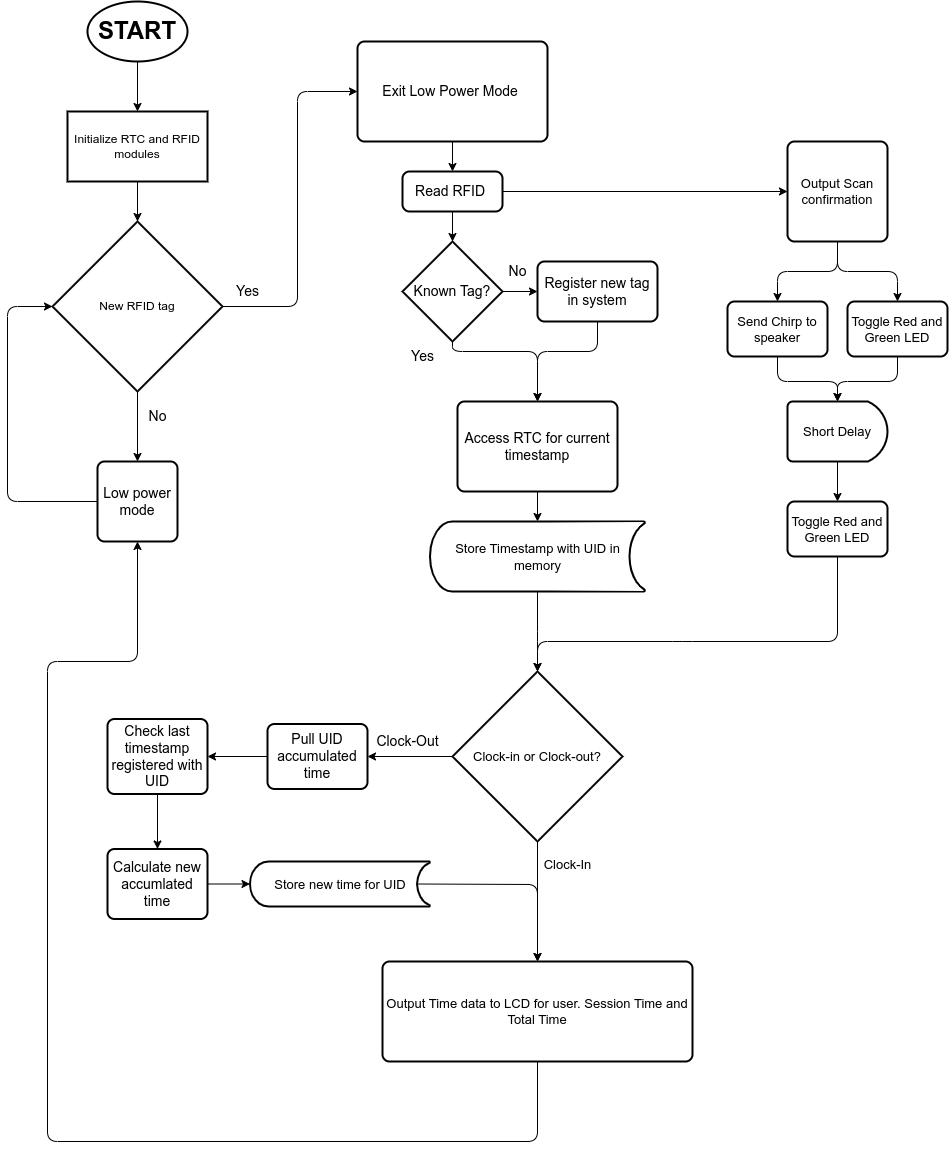

The diagram above was exported from draw.io. Its source (the exported page's mxGraphModel, read from the mxfile embedded in the PNG):
<mxGraphModel dx="1124" dy="739" grid="1" gridSize="10" guides="1" tooltips="1" connect="1" arrows="1" fold="1" page="1" pageScale="1" pageWidth="1200" pageHeight="1600" background="none" math="0" shadow="0">
  <root>
    <mxCell id="0" />
    <mxCell id="1" parent="0" />
    <mxCell id="12" value="" style="edgeStyle=none;html=1;" parent="1" source="8" target="10" edge="1">
      <mxGeometry relative="1" as="geometry" />
    </mxCell>
    <mxCell id="8" value="&lt;h1&gt;START&lt;/h1&gt;" style="strokeWidth=2;html=1;shape=mxgraph.flowchart.start_1;whiteSpace=wrap;" parent="1" vertex="1">
      <mxGeometry x="240" y="60" width="100" height="60" as="geometry" />
    </mxCell>
    <mxCell id="29" style="edgeStyle=none;html=1;exitX=1;exitY=0.5;exitDx=0;exitDy=0;exitPerimeter=0;entryX=0;entryY=0.5;entryDx=0;entryDy=0;fontSize=14;" parent="1" source="9" target="28" edge="1">
      <mxGeometry relative="1" as="geometry">
        <Array as="points">
          <mxPoint x="450" y="365" />
          <mxPoint x="450" y="150" />
        </Array>
      </mxGeometry>
    </mxCell>
    <mxCell id="31" style="edgeStyle=none;html=1;exitX=0.5;exitY=1;exitDx=0;exitDy=0;exitPerimeter=0;entryX=0.5;entryY=0;entryDx=0;entryDy=0;fontSize=14;" parent="1" source="9" target="30" edge="1">
      <mxGeometry relative="1" as="geometry" />
    </mxCell>
    <mxCell id="9" value="New RFID tag" style="strokeWidth=2;html=1;shape=mxgraph.flowchart.decision;whiteSpace=wrap;" parent="1" vertex="1">
      <mxGeometry x="205" y="280" width="170" height="170" as="geometry" />
    </mxCell>
    <mxCell id="15" value="" style="edgeStyle=none;html=1;" parent="1" source="10" target="9" edge="1">
      <mxGeometry relative="1" as="geometry" />
    </mxCell>
    <mxCell id="10" value="Initialize RTC and RFID modules" style="rounded=1;whiteSpace=wrap;html=1;absoluteArcSize=1;arcSize=0;strokeWidth=2;" parent="1" vertex="1">
      <mxGeometry x="220" y="170" width="140" height="70" as="geometry" />
    </mxCell>
    <mxCell id="27" value="No" style="text;html=1;align=center;verticalAlign=middle;resizable=0;points=[];autosize=1;strokeColor=none;fillColor=none;fontSize=14;" parent="1" vertex="1">
      <mxGeometry x="290" y="460" width="40" height="30" as="geometry" />
    </mxCell>
    <mxCell id="34" value="" style="edgeStyle=none;html=1;fontSize=14;" parent="1" source="28" target="33" edge="1">
      <mxGeometry relative="1" as="geometry" />
    </mxCell>
    <mxCell id="28" value="Exit Low Power Mode&amp;nbsp;" style="rounded=1;whiteSpace=wrap;html=1;absoluteArcSize=1;arcSize=14;strokeWidth=2;fontSize=14;" parent="1" vertex="1">
      <mxGeometry x="510" y="100" width="190" height="100" as="geometry" />
    </mxCell>
    <mxCell id="32" style="edgeStyle=none;html=1;entryX=0;entryY=0.5;entryDx=0;entryDy=0;entryPerimeter=0;fontSize=14;exitX=0;exitY=0.5;exitDx=0;exitDy=0;" parent="1" source="30" target="9" edge="1">
      <mxGeometry relative="1" as="geometry">
        <Array as="points">
          <mxPoint x="160" y="560" />
          <mxPoint x="160" y="365" />
        </Array>
      </mxGeometry>
    </mxCell>
    <mxCell id="30" value="Low power mode" style="rounded=1;whiteSpace=wrap;html=1;absoluteArcSize=1;arcSize=14;strokeWidth=2;fontSize=14;" parent="1" vertex="1">
      <mxGeometry x="250" y="520" width="80" height="80" as="geometry" />
    </mxCell>
    <mxCell id="36" value="" style="edgeStyle=none;html=1;fontSize=14;" parent="1" source="33" target="35" edge="1">
      <mxGeometry relative="1" as="geometry" />
    </mxCell>
    <mxCell id="56" style="edgeStyle=none;html=1;exitX=1;exitY=0.5;exitDx=0;exitDy=0;entryX=0;entryY=0.5;entryDx=0;entryDy=0;fontSize=13;" parent="1" source="33" target="55" edge="1">
      <mxGeometry relative="1" as="geometry" />
    </mxCell>
    <mxCell id="33" value="Read RFID&amp;nbsp;" style="rounded=1;whiteSpace=wrap;html=1;absoluteArcSize=1;arcSize=14;strokeWidth=2;fontSize=14;" parent="1" vertex="1">
      <mxGeometry x="555" y="230" width="100" height="40" as="geometry" />
    </mxCell>
    <mxCell id="41" value="" style="edgeStyle=none;html=1;fontSize=14;" parent="1" source="35" target="37" edge="1">
      <mxGeometry relative="1" as="geometry" />
    </mxCell>
    <mxCell id="45" style="edgeStyle=none;html=1;exitX=0.5;exitY=1;exitDx=0;exitDy=0;exitPerimeter=0;fontSize=14;" parent="1" source="35" edge="1">
      <mxGeometry relative="1" as="geometry">
        <mxPoint x="690" y="460" as="targetPoint" />
        <Array as="points">
          <mxPoint x="605" y="410" />
          <mxPoint x="690" y="410" />
        </Array>
      </mxGeometry>
    </mxCell>
    <mxCell id="35" value="Known Tag?" style="strokeWidth=2;html=1;shape=mxgraph.flowchart.decision;whiteSpace=wrap;fontSize=14;" parent="1" vertex="1">
      <mxGeometry x="555" y="300" width="100" height="100" as="geometry" />
    </mxCell>
    <mxCell id="43" style="edgeStyle=none;html=1;exitX=0.5;exitY=1;exitDx=0;exitDy=0;entryX=0.5;entryY=0;entryDx=0;entryDy=0;fontSize=14;" parent="1" source="37" target="42" edge="1">
      <mxGeometry relative="1" as="geometry">
        <Array as="points">
          <mxPoint x="750" y="410" />
          <mxPoint x="690" y="410" />
        </Array>
      </mxGeometry>
    </mxCell>
    <mxCell id="37" value="Register new tag in system" style="rounded=1;whiteSpace=wrap;html=1;absoluteArcSize=1;arcSize=14;strokeWidth=2;fontSize=14;" parent="1" vertex="1">
      <mxGeometry x="690" y="320" width="120" height="60" as="geometry" />
    </mxCell>
    <mxCell id="39" value="Yes" style="text;html=1;align=center;verticalAlign=middle;resizable=0;points=[];autosize=1;strokeColor=none;fillColor=none;fontSize=14;" parent="1" vertex="1">
      <mxGeometry x="375" y="335" width="50" height="30" as="geometry" />
    </mxCell>
    <mxCell id="50" value="" style="edgeStyle=none;html=1;fontSize=14;" parent="1" source="42" target="49" edge="1">
      <mxGeometry relative="1" as="geometry" />
    </mxCell>
    <mxCell id="42" value="Access RTC for current timestamp" style="rounded=1;whiteSpace=wrap;html=1;absoluteArcSize=1;arcSize=14;strokeWidth=2;fontSize=14;" parent="1" vertex="1">
      <mxGeometry x="610" y="460" width="160" height="90" as="geometry" />
    </mxCell>
    <mxCell id="46" value="Yes" style="text;html=1;align=center;verticalAlign=middle;resizable=0;points=[];autosize=1;strokeColor=none;fillColor=none;fontSize=14;" parent="1" vertex="1">
      <mxGeometry x="550" y="400" width="50" height="30" as="geometry" />
    </mxCell>
    <mxCell id="47" value="No" style="text;html=1;align=center;verticalAlign=middle;resizable=0;points=[];autosize=1;strokeColor=none;fillColor=none;fontSize=14;" parent="1" vertex="1">
      <mxGeometry x="650" y="315" width="40" height="30" as="geometry" />
    </mxCell>
    <mxCell id="68" style="edgeStyle=none;html=1;exitX=0.5;exitY=1;exitDx=0;exitDy=0;exitPerimeter=0;entryX=0.5;entryY=0;entryDx=0;entryDy=0;entryPerimeter=0;fontSize=13;" parent="1" source="49" target="67" edge="1">
      <mxGeometry relative="1" as="geometry">
        <Array as="points">
          <mxPoint x="690" y="700" />
        </Array>
      </mxGeometry>
    </mxCell>
    <mxCell id="49" value="&lt;font style=&quot;font-size: 13px;&quot;&gt;Store Timestamp with UID in memory&lt;/font&gt;" style="strokeWidth=2;html=1;shape=mxgraph.flowchart.stored_data;whiteSpace=wrap;fontSize=14;align=center;" parent="1" vertex="1">
      <mxGeometry x="582.5" y="580" width="215" height="70" as="geometry" />
    </mxCell>
    <mxCell id="62" style="edgeStyle=none;html=1;exitX=0.5;exitY=1;exitDx=0;exitDy=0;fontSize=13;entryX=0.5;entryY=0;entryDx=0;entryDy=0;" parent="1" source="55" target="57" edge="1">
      <mxGeometry relative="1" as="geometry">
        <mxPoint x="990" y="470" as="targetPoint" />
        <Array as="points">
          <mxPoint x="990" y="330" />
          <mxPoint x="1050" y="330" />
        </Array>
      </mxGeometry>
    </mxCell>
    <mxCell id="63" style="edgeStyle=none;html=1;exitX=0.5;exitY=1;exitDx=0;exitDy=0;entryX=0.5;entryY=0;entryDx=0;entryDy=0;fontSize=13;" parent="1" source="55" target="58" edge="1">
      <mxGeometry relative="1" as="geometry">
        <Array as="points">
          <mxPoint x="990" y="330" />
          <mxPoint x="930" y="330" />
        </Array>
      </mxGeometry>
    </mxCell>
    <mxCell id="55" value="Output Scan confirmation" style="rounded=1;whiteSpace=wrap;html=1;absoluteArcSize=1;arcSize=14;strokeWidth=2;fontSize=13;" parent="1" vertex="1">
      <mxGeometry x="940" y="200" width="100" height="100" as="geometry" />
    </mxCell>
    <mxCell id="65" style="edgeStyle=none;html=1;exitX=0.5;exitY=1;exitDx=0;exitDy=0;entryX=0.5;entryY=0;entryDx=0;entryDy=0;entryPerimeter=0;fontSize=13;" parent="1" source="57" target="64" edge="1">
      <mxGeometry relative="1" as="geometry">
        <Array as="points">
          <mxPoint x="1050" y="440" />
          <mxPoint x="990" y="440" />
        </Array>
      </mxGeometry>
    </mxCell>
    <mxCell id="57" value="Toggle Red and Green LED" style="rounded=1;whiteSpace=wrap;html=1;absoluteArcSize=1;arcSize=14;strokeWidth=2;fontSize=13;" parent="1" vertex="1">
      <mxGeometry x="1000" y="360" width="100" height="55" as="geometry" />
    </mxCell>
    <mxCell id="66" style="edgeStyle=none;html=1;exitX=0.5;exitY=1;exitDx=0;exitDy=0;fontSize=13;" parent="1" source="58" edge="1">
      <mxGeometry relative="1" as="geometry">
        <mxPoint x="990" y="460" as="targetPoint" />
        <Array as="points">
          <mxPoint x="930" y="440" />
          <mxPoint x="990" y="440" />
        </Array>
      </mxGeometry>
    </mxCell>
    <mxCell id="58" value="Send Chirp to speaker" style="rounded=1;whiteSpace=wrap;html=1;absoluteArcSize=1;arcSize=14;strokeWidth=2;fontSize=13;" parent="1" vertex="1">
      <mxGeometry x="880" y="360" width="100" height="55" as="geometry" />
    </mxCell>
    <mxCell id="69" style="edgeStyle=none;html=1;fontSize=13;entryX=0.5;entryY=0;entryDx=0;entryDy=0;entryPerimeter=0;exitX=0.5;exitY=1;exitDx=0;exitDy=0;" parent="1" source="70" target="67" edge="1">
      <mxGeometry relative="1" as="geometry">
        <mxPoint x="830" y="730" as="targetPoint" />
        <mxPoint x="990" y="650" as="sourcePoint" />
        <Array as="points">
          <mxPoint x="990" y="700" />
          <mxPoint x="835" y="700" />
          <mxPoint x="690" y="700" />
        </Array>
      </mxGeometry>
    </mxCell>
    <mxCell id="71" value="" style="edgeStyle=none;html=1;fontSize=13;" parent="1" source="64" target="70" edge="1">
      <mxGeometry relative="1" as="geometry" />
    </mxCell>
    <mxCell id="64" value="Short Delay" style="strokeWidth=2;html=1;shape=mxgraph.flowchart.delay;whiteSpace=wrap;fontSize=13;" parent="1" vertex="1">
      <mxGeometry x="940" y="460" width="100" height="60" as="geometry" />
    </mxCell>
    <mxCell id="74" value="" style="edgeStyle=none;html=1;fontSize=14;" parent="1" source="67" target="73" edge="1">
      <mxGeometry relative="1" as="geometry" />
    </mxCell>
    <mxCell id="85" style="edgeStyle=none;html=1;exitX=0.5;exitY=1;exitDx=0;exitDy=0;exitPerimeter=0;entryX=0.5;entryY=0;entryDx=0;entryDy=0;fontSize=13;" parent="1" source="67" target="84" edge="1">
      <mxGeometry relative="1" as="geometry" />
    </mxCell>
    <mxCell id="67" value="Clock-in or Clock-out?" style="strokeWidth=2;html=1;shape=mxgraph.flowchart.decision;whiteSpace=wrap;fontSize=13;" parent="1" vertex="1">
      <mxGeometry x="605" y="730" width="170" height="170" as="geometry" />
    </mxCell>
    <mxCell id="70" value="Toggle Red and Green LED" style="rounded=1;whiteSpace=wrap;html=1;absoluteArcSize=1;arcSize=14;strokeWidth=2;fontSize=13;" parent="1" vertex="1">
      <mxGeometry x="940" y="560" width="100" height="55" as="geometry" />
    </mxCell>
    <mxCell id="77" value="" style="edgeStyle=none;html=1;fontSize=14;" parent="1" source="73" target="76" edge="1">
      <mxGeometry relative="1" as="geometry" />
    </mxCell>
    <mxCell id="73" value="Pull UID accumulated time" style="rounded=1;whiteSpace=wrap;html=1;absoluteArcSize=1;arcSize=14;strokeWidth=2;fontSize=14;" parent="1" vertex="1">
      <mxGeometry x="420" y="782.5" width="100" height="65" as="geometry" />
    </mxCell>
    <mxCell id="75" value="Clock-Out" style="text;html=1;align=center;verticalAlign=middle;resizable=0;points=[];autosize=1;strokeColor=none;fillColor=none;fontSize=14;" parent="1" vertex="1">
      <mxGeometry x="515" y="785" width="90" height="30" as="geometry" />
    </mxCell>
    <mxCell id="79" value="" style="edgeStyle=none;html=1;fontSize=14;" parent="1" source="76" target="78" edge="1">
      <mxGeometry relative="1" as="geometry" />
    </mxCell>
    <mxCell id="76" value="Check last timestamp registered with UID" style="rounded=1;whiteSpace=wrap;html=1;absoluteArcSize=1;arcSize=14;strokeWidth=2;fontSize=14;" parent="1" vertex="1">
      <mxGeometry x="260" y="777.5" width="100" height="75" as="geometry" />
    </mxCell>
    <mxCell id="81" value="" style="edgeStyle=none;html=1;fontSize=14;" parent="1" source="78" target="80" edge="1">
      <mxGeometry relative="1" as="geometry" />
    </mxCell>
    <mxCell id="78" value="Calculate new accumlated time" style="rounded=1;whiteSpace=wrap;html=1;absoluteArcSize=1;arcSize=14;strokeWidth=2;fontSize=14;" parent="1" vertex="1">
      <mxGeometry x="260" y="907.5" width="100" height="70" as="geometry" />
    </mxCell>
    <mxCell id="86" style="edgeStyle=none;html=1;exitX=0.93;exitY=0.5;exitDx=0;exitDy=0;exitPerimeter=0;entryX=0.5;entryY=0;entryDx=0;entryDy=0;fontSize=13;" parent="1" source="80" target="84" edge="1">
      <mxGeometry relative="1" as="geometry">
        <Array as="points">
          <mxPoint x="690" y="943" />
        </Array>
      </mxGeometry>
    </mxCell>
    <mxCell id="80" value="&lt;font style=&quot;font-size: 13px;&quot;&gt;Store new time for UID&lt;/font&gt;" style="strokeWidth=2;html=1;shape=mxgraph.flowchart.stored_data;whiteSpace=wrap;fontSize=14;" parent="1" vertex="1">
      <mxGeometry x="402.5" y="920" width="180" height="45" as="geometry" />
    </mxCell>
    <mxCell id="87" style="edgeStyle=none;html=1;exitX=0.5;exitY=1;exitDx=0;exitDy=0;entryX=0.5;entryY=1;entryDx=0;entryDy=0;fontSize=13;" parent="1" source="84" target="30" edge="1">
      <mxGeometry relative="1" as="geometry">
        <Array as="points">
          <mxPoint x="690" y="1200" />
          <mxPoint x="200" y="1200" />
          <mxPoint x="200" y="720" />
          <mxPoint x="290" y="720" />
        </Array>
      </mxGeometry>
    </mxCell>
    <mxCell id="84" value="Output Time data to LCD for user. Session Time and Total Time" style="rounded=1;whiteSpace=wrap;html=1;absoluteArcSize=1;arcSize=14;strokeWidth=2;fontSize=13;" parent="1" vertex="1">
      <mxGeometry x="535" y="1020" width="310" height="100" as="geometry" />
    </mxCell>
    <mxCell id="88" value="Clock-In" style="text;html=1;align=center;verticalAlign=middle;resizable=0;points=[];autosize=1;strokeColor=none;fillColor=none;fontSize=13;" parent="1" vertex="1">
      <mxGeometry x="685" y="907.5" width="70" height="30" as="geometry" />
    </mxCell>
  </root>
</mxGraphModel>